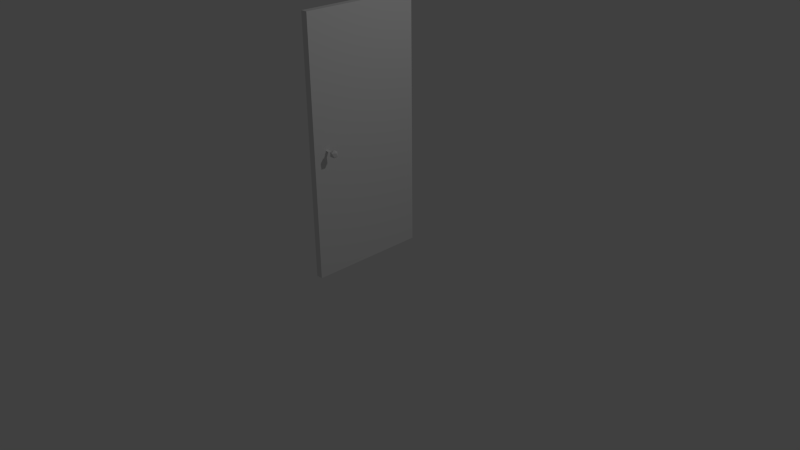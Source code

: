 # Source: door.blend  (saved by Blender 2.69.0; exported with 4.5.12 LTS)
import bpy
from mathutils import Matrix  # noqa: F401  (used for matrix-valued properties, if any)

bpy.ops.wm.read_factory_settings(use_empty=True)
scene = bpy.context.scene
scene.name = 'Scene'

# ---- collections
col_collection_1 = bpy.data.collections.new('Collection 1'); scene.collection.children.link(col_collection_1)

# ---- world
world_world = bpy.data.worlds.new('World'); scene.world = world_world
world_world.color = (0.05088, 0.05088, 0.05088)
world_world.use_sun_shadow = False
world_world.sun_shadow_jitter_overblur = 0.0
world_world.cycles.sampling_method = 'MANUAL'
world_world.cycles.sample_map_resolution = 256

# ---- cameras
cam_camera = bpy.data.cameras.new('Camera')
cam_camera.clip_end = 100.0
cam_camera.lens = 35.0
cam_camera.sensor_width = 32.0
cam_camera.sensor_height = 18.0
cam_camera.ortho_scale = 7.314
cam_camera.dof.focus_distance = 0.0
cam_camera.dof.aperture_fstop = 128.0

# ---- lights
light_lamp = bpy.data.lights.new('Lamp', 'POINT')
light_lamp.transmission_factor = 0.0
light_lamp.cutoff_distance = 30.0
light_lamp.energy = 100.0
light_lamp.shadow_buffer_clip_start = 1.001
light_lamp.shadow_soft_size = 0.1
light_lamp.shadow_maximum_resolution = 0.006
light_lamp.use_absolute_resolution = True
light_lamp.cycles.use_multiple_importance_sampling = False

# ---- meshes
me_icosphere = bpy.data.meshes.new('Icosphere')
me_icosphere.from_pydata([(0.0, 0.0, -1.0), (0.7236, -0.5257, -0.4472), (-0.2764, -0.8506, -0.4472), (-0.8944, 0.0, -0.4472), (-0.2764, 0.8506, -0.4472), (0.7236, 0.5257, -0.4472), (0.2764, -0.8506, 0.4472), (-0.7236, -0.5257, 0.4472), (-0.7236, 0.5257, 0.4472), (0.2764, 0.8506, 0.4472), (0.8944, 0.0, 0.4472), (0.0, 0.0, 1.0), (-7.071, 0.4935, 0.2103), (0.08111, 0.4935, 0.2103), (-7.071, -0.3097, 0.2103), (0.08111, -0.3097, 0.2103), (-4.181, -3.562, -31.62), (-4.181, 26.68, -31.62), (-2.455, 26.68, -31.62), (-2.455, -3.562, -31.62), (-4.181, -3.562, 32.14), (-4.181, 26.68, 32.14), (-2.455, 26.68, 32.14), (-2.455, -3.562, 32.14), (-7.039, -9.048e-07, -1.0), (-6.315, -0.5257, -0.4472), (-7.315, -0.8506, -0.4472), (-7.933, -9.318e-07, -0.4472), (-7.315, 0.8506, -0.4472), (-6.315, 0.5257, -0.4472), (-6.762, -0.8506, 0.4472), (-7.762, -0.5257, 0.4472), (-7.762, 0.5257, 0.4472), (-6.762, 0.8506, 0.4472), (-6.144, -9.755e-07, 0.4472), (-7.039, -1.003e-06, 1.0)], [], [(0, 1, 2), (1, 0, 5), (0, 2, 3), (0, 3, 4), (0, 4, 5), (1, 5, 10), (2, 1, 6), (3, 2, 7), (4, 3, 8), (5, 4, 9), (1, 10, 6), (2, 6, 7), (3, 7, 8), (4, 8, 9), (5, 9, 10), (6, 10, 11), (7, 6, 11), (8, 7, 11), (9, 8, 11), (10, 9, 11), (13, 12, 14, 15), (20, 21, 17, 16), (21, 22, 18, 17), (22, 23, 19, 18), (23, 20, 16, 19), (16, 17, 18, 19), (23, 22, 21, 20), (24, 25, 26), (25, 24, 29), (24, 26, 27), (24, 27, 28), (24, 28, 29), (25, 29, 34), (26, 25, 30), (27, 26, 31), (28, 27, 32), (29, 28, 33), (25, 34, 30), (26, 30, 31), (27, 31, 32), (28, 32, 33), (29, 33, 34), (30, 34, 35), (31, 30, 35), (32, 31, 35), (33, 32, 35), (34, 33, 35)])
me_icosphere.use_remesh_preserve_volume = False
me_icosphere.use_remesh_preserve_attributes = False
me_icosphere.use_mirror_vertex_groups = False
me_icosphere.update()

# ---- objects
ob_door = bpy.data.objects.new('Door', me_icosphere)
ob_lamp = bpy.data.objects.new('Lamp', light_lamp)
ob_camera = bpy.data.objects.new('Camera', cam_camera)

# ---- transforms, parenting, visibility, modifiers, constraints
ob_door.location = (0.1075, -0.6572, 1.594)
ob_door.scale = (0.05127, 0.05127, 0.05127)
ob_door.lineart.crease_threshold = 0.0
ob_lamp.location = (4.076, 1.005, 5.904)
ob_lamp.rotation_euler = (0.6503, 0.05522, 1.866)
ob_lamp.lock_rotations_4d = False
ob_lamp.empty_display_type = 'ARROWS'
ob_lamp.color = (0.0, 0.0, 0.0, 0.0)
ob_lamp.lineart.crease_threshold = 0.0
ob_camera.location = (7.481, -6.508, 5.344)
ob_camera.rotation_euler = (1.109, 0.01082, 0.8149)
ob_camera.lock_rotations_4d = False
ob_camera.empty_display_type = 'ARROWS'
ob_camera.color = (0.0, 0.0, 0.0, 0.0)
ob_camera.display_type = 'WIRE'
ob_camera.lineart.crease_threshold = 0.0

# ---- collection membership
col_collection_1.objects.link(ob_door)
col_collection_1.objects.link(ob_lamp)
col_collection_1.objects.link(ob_camera)

# ---- scene / render settings (as saved in the file)
scene.camera = ob_camera
scene.frame_start = 1; scene.frame_end = 250; scene.frame_set(1)
scene.render.engine = 'BLENDER_EEVEE_NEXT'
scene.render.image_settings.compression = 90
scene.render.resolution_percentage = 50
scene.render.dither_intensity = 0.0
scene.cycles.use_denoising = False
scene.cycles.samples = 10
scene.cycles.sampling_pattern = 'TABULATED_SOBOL'
scene.cycles.light_sampling_threshold = 0.0
scene.cycles.use_adaptive_sampling = False
scene.cycles.use_light_tree = False
scene.cycles.blur_glossy = 0.0
scene.cycles.volume_bounces = 1
scene.cycles.pixel_filter_type = 'GAUSSIAN'
scene.cycles.sample_clamp_indirect = 0.0
scene.view_settings.view_transform = 'Standard'
bpy.context.view_layer.update()

